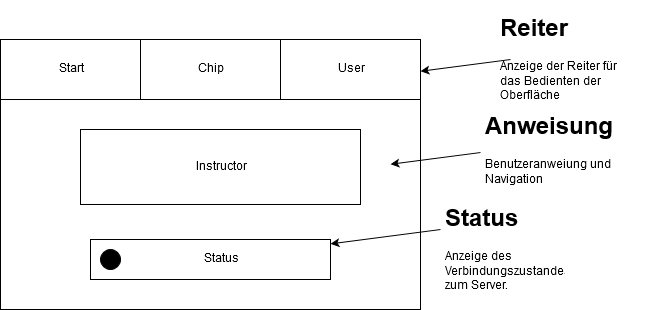

The diagram above was exported from draw.io. Its source (the exported page's mxGraphModel, read from the mxfile embedded in the PNG):
<mxGraphModel dx="1412" dy="725" grid="1" gridSize="10" guides="1" tooltips="1" connect="1" arrows="1" fold="1" page="1" pageScale="1" pageWidth="827" pageHeight="1169" math="0" shadow="0">
  <root>
    <mxCell id="0" />
    <mxCell id="1" parent="0" />
    <mxCell id="HgPqSpeqQWydn7Z9i0kN-1" value="" style="rounded=0;whiteSpace=wrap;html=1;" parent="1" vertex="1">
      <mxGeometry x="170" y="90" width="420" height="60" as="geometry" />
    </mxCell>
    <mxCell id="HgPqSpeqQWydn7Z9i0kN-2" value="" style="endArrow=none;html=1;" parent="1" edge="1">
      <mxGeometry width="50" height="50" relative="1" as="geometry">
        <mxPoint x="310" y="150" as="sourcePoint" />
        <mxPoint x="310" y="90" as="targetPoint" />
      </mxGeometry>
    </mxCell>
    <mxCell id="HgPqSpeqQWydn7Z9i0kN-3" value="" style="endArrow=none;html=1;" parent="1" edge="1">
      <mxGeometry width="50" height="50" relative="1" as="geometry">
        <mxPoint x="450" y="150" as="sourcePoint" />
        <mxPoint x="450" y="90" as="targetPoint" />
      </mxGeometry>
    </mxCell>
    <mxCell id="HgPqSpeqQWydn7Z9i0kN-4" value="Start" style="text;html=1;strokeColor=none;fillColor=none;align=center;verticalAlign=middle;whiteSpace=wrap;rounded=0;" parent="1" vertex="1">
      <mxGeometry x="220" y="110" width="40" height="20" as="geometry" />
    </mxCell>
    <mxCell id="HgPqSpeqQWydn7Z9i0kN-5" value="Chip" style="text;html=1;strokeColor=none;fillColor=none;align=center;verticalAlign=middle;whiteSpace=wrap;rounded=0;" parent="1" vertex="1">
      <mxGeometry x="360" y="110" width="40" height="20" as="geometry" />
    </mxCell>
    <mxCell id="HgPqSpeqQWydn7Z9i0kN-7" value="User" style="text;html=1;strokeColor=none;fillColor=none;align=center;verticalAlign=middle;whiteSpace=wrap;rounded=0;" parent="1" vertex="1">
      <mxGeometry x="500" y="110" width="40" height="20" as="geometry" />
    </mxCell>
    <mxCell id="HgPqSpeqQWydn7Z9i0kN-8" value="" style="rounded=0;whiteSpace=wrap;html=1;" parent="1" vertex="1">
      <mxGeometry x="170" y="150" width="420" height="210" as="geometry" />
    </mxCell>
    <mxCell id="HgPqSpeqQWydn7Z9i0kN-9" value="" style="rounded=0;whiteSpace=wrap;html=1;" parent="1" vertex="1">
      <mxGeometry x="260" y="290" width="240" height="40" as="geometry" />
    </mxCell>
    <mxCell id="HgPqSpeqQWydn7Z9i0kN-10" value="" style="ellipse;whiteSpace=wrap;html=1;aspect=fixed;fillColor=#000000;" parent="1" vertex="1">
      <mxGeometry x="270" y="300" width="20" height="20" as="geometry" />
    </mxCell>
    <mxCell id="HgPqSpeqQWydn7Z9i0kN-11" value="Status" style="text;html=1;strokeColor=none;fillColor=none;align=center;verticalAlign=middle;whiteSpace=wrap;rounded=0;" parent="1" vertex="1">
      <mxGeometry x="370" y="300" width="40" height="20" as="geometry" />
    </mxCell>
    <mxCell id="HgPqSpeqQWydn7Z9i0kN-12" value="Instructor" style="rounded=0;whiteSpace=wrap;html=1;fillColor=#FFFFFF;" parent="1" vertex="1">
      <mxGeometry x="250" y="180" width="280" height="75" as="geometry" />
    </mxCell>
    <mxCell id="HgPqSpeqQWydn7Z9i0kN-14" value="" style="endArrow=classic;html=1;" parent="1" target="HgPqSpeqQWydn7Z9i0kN-9" edge="1">
      <mxGeometry width="50" height="50" relative="1" as="geometry">
        <mxPoint x="610" y="280" as="sourcePoint" />
        <mxPoint x="570" y="280" as="targetPoint" />
      </mxGeometry>
    </mxCell>
    <mxCell id="HgPqSpeqQWydn7Z9i0kN-17" value="" style="endArrow=classic;html=1;" parent="1" edge="1">
      <mxGeometry width="50" height="50" relative="1" as="geometry">
        <mxPoint x="650" y="203" as="sourcePoint" />
        <mxPoint x="560" y="214.73913043478262" as="targetPoint" />
      </mxGeometry>
    </mxCell>
    <mxCell id="HgPqSpeqQWydn7Z9i0kN-20" value="&lt;h1&gt;Status&lt;/h1&gt;&lt;p&gt;Anzeige des Verbindungszustandes zum Server.&lt;/p&gt;" style="text;html=1;strokeColor=none;fillColor=none;spacing=5;spacingTop=-20;whiteSpace=wrap;overflow=hidden;rounded=0;" parent="1" vertex="1">
      <mxGeometry x="610" y="251" width="130" height="98" as="geometry" />
    </mxCell>
    <mxCell id="HgPqSpeqQWydn7Z9i0kN-21" value="&lt;h1&gt;Anweisung&lt;/h1&gt;&lt;p&gt;Benutzeranweiung und Navigation&lt;/p&gt;" style="text;html=1;strokeColor=none;fillColor=none;spacing=5;spacingTop=-20;whiteSpace=wrap;overflow=hidden;rounded=0;" parent="1" vertex="1">
      <mxGeometry x="650" y="159" width="150" height="98" as="geometry" />
    </mxCell>
    <mxCell id="HgPqSpeqQWydn7Z9i0kN-22" value="" style="endArrow=classic;html=1;" parent="1" edge="1">
      <mxGeometry width="50" height="50" relative="1" as="geometry">
        <mxPoint x="680" y="110" as="sourcePoint" />
        <mxPoint x="590" y="121.73913043478262" as="targetPoint" />
      </mxGeometry>
    </mxCell>
    <mxCell id="HgPqSpeqQWydn7Z9i0kN-23" value="&lt;h1&gt;Reiter&lt;/h1&gt;&lt;div&gt;Anzeige der Reiter für das Bedienten der Oberfläche&lt;/div&gt;" style="text;html=1;strokeColor=none;fillColor=none;spacing=5;spacingTop=-20;whiteSpace=wrap;overflow=hidden;rounded=0;" parent="1" vertex="1">
      <mxGeometry x="665" y="61" width="150" height="98" as="geometry" />
    </mxCell>
  </root>
</mxGraphModel>